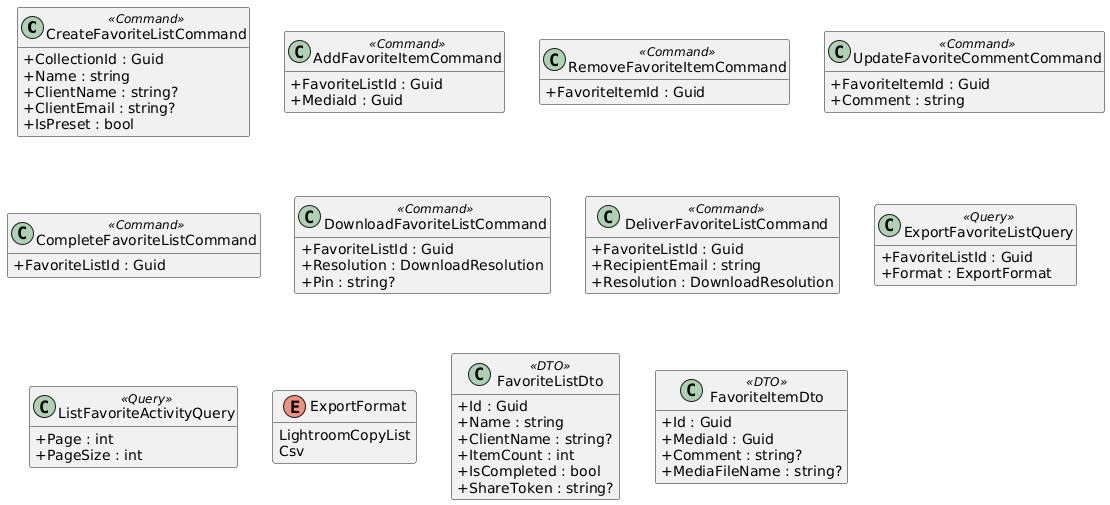

The diagram above was rendered by PlantUML. Its source (embedded in the PNG):
@startuml
skinparam classAttributeIconSize 0
skinparam linetype ortho
hide empty methods

class CreateFavoriteListCommand <<Command>> {
  +CollectionId : Guid
  +Name : string
  +ClientName : string?
  +ClientEmail : string?
  +IsPreset : bool
}

class AddFavoriteItemCommand <<Command>> {
  +FavoriteListId : Guid
  +MediaId : Guid
}

class RemoveFavoriteItemCommand <<Command>> {
  +FavoriteItemId : Guid
}

class UpdateFavoriteCommentCommand <<Command>> {
  +FavoriteItemId : Guid
  +Comment : string
}

class CompleteFavoriteListCommand <<Command>> {
  +FavoriteListId : Guid
}

class DownloadFavoriteListCommand <<Command>> {
  +FavoriteListId : Guid
  +Resolution : DownloadResolution
  +Pin : string?
}

class DeliverFavoriteListCommand <<Command>> {
  +FavoriteListId : Guid
  +RecipientEmail : string
  +Resolution : DownloadResolution
}

class ExportFavoriteListQuery <<Query>> {
  +FavoriteListId : Guid
  +Format : ExportFormat
}

class ListFavoriteActivityQuery <<Query>> {
  +Page : int
  +PageSize : int
}

enum ExportFormat {
  LightroomCopyList
  Csv
}

class FavoriteListDto <<DTO>> {
  +Id : Guid
  +Name : string
  +ClientName : string?
  +ItemCount : int
  +IsCompleted : bool
  +ShareToken : string?
}

class FavoriteItemDto <<DTO>> {
  +Id : Guid
  +MediaId : Guid
  +Comment : string?
  +MediaFileName : string?
}

@enduml